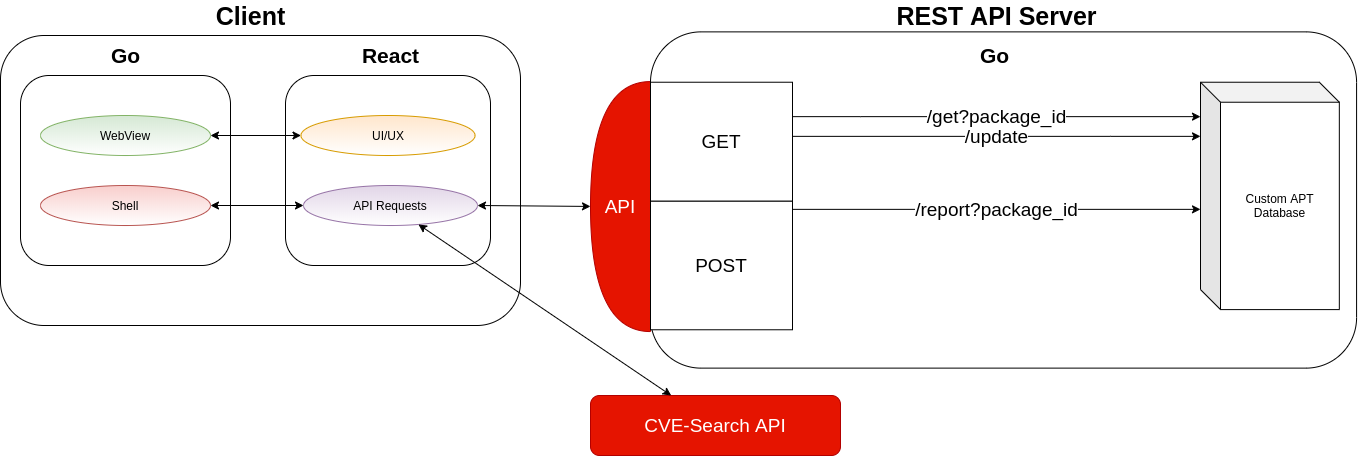

The diagram above was exported from draw.io. Its source (the exported page's mxGraphModel, read from the mxfile embedded in the PNG):
<mxGraphModel dx="2031" dy="2134" grid="1" gridSize="10" guides="1" tooltips="1" connect="1" arrows="1" fold="1" page="1" pageScale="1" pageWidth="850" pageHeight="1100" math="0" shadow="0">
  <root>
    <mxCell id="0" />
    <mxCell id="1" parent="0" />
    <mxCell id="CsAoHctZkMVWf72E9E2e-21" value="" style="group" parent="1" vertex="1" connectable="0">
      <mxGeometry width="520" height="320" as="geometry" />
    </mxCell>
    <mxCell id="CsAoHctZkMVWf72E9E2e-18" value="" style="rounded=1;whiteSpace=wrap;html=1;gradientColor=#ffffff;" parent="CsAoHctZkMVWf72E9E2e-21" vertex="1">
      <mxGeometry y="30" width="520" height="290" as="geometry" />
    </mxCell>
    <mxCell id="CsAoHctZkMVWf72E9E2e-17" value="" style="group" parent="CsAoHctZkMVWf72E9E2e-21" vertex="1" connectable="0">
      <mxGeometry x="285" y="40" width="205" height="220" as="geometry" />
    </mxCell>
    <mxCell id="CsAoHctZkMVWf72E9E2e-10" value="" style="group" parent="CsAoHctZkMVWf72E9E2e-17" vertex="1" connectable="0">
      <mxGeometry width="205" height="220" as="geometry" />
    </mxCell>
    <mxCell id="CsAoHctZkMVWf72E9E2e-8" value="" style="rounded=1;whiteSpace=wrap;html=1;" parent="CsAoHctZkMVWf72E9E2e-10" vertex="1">
      <mxGeometry y="30" width="205" height="190" as="geometry" />
    </mxCell>
    <mxCell id="CsAoHctZkMVWf72E9E2e-9" value="&lt;b&gt;&lt;font style=&quot;font-size: 21px&quot;&gt;React&lt;br&gt;&lt;/font&gt;&lt;/b&gt;" style="text;html=1;align=center;verticalAlign=middle;resizable=0;points=[];autosize=1;" parent="CsAoHctZkMVWf72E9E2e-10" vertex="1">
      <mxGeometry x="70" width="70" height="20" as="geometry" />
    </mxCell>
    <mxCell id="CsAoHctZkMVWf72E9E2e-11" value="API Requests" style="ellipse;whiteSpace=wrap;html=1;fillColor=#e1d5e7;strokeColor=#9673a6;gradientColor=#ffffff;" parent="CsAoHctZkMVWf72E9E2e-10" vertex="1">
      <mxGeometry x="18" y="140" width="174" height="40" as="geometry" />
    </mxCell>
    <mxCell id="CsAoHctZkMVWf72E9E2e-13" value="UI/UX" style="ellipse;whiteSpace=wrap;html=1;fillColor=#ffe6cc;strokeColor=#d79b00;gradientColor=#ffffff;" parent="CsAoHctZkMVWf72E9E2e-10" vertex="1">
      <mxGeometry x="15.5" y="70" width="174" height="40" as="geometry" />
    </mxCell>
    <mxCell id="CsAoHctZkMVWf72E9E2e-3" value="" style="group" parent="CsAoHctZkMVWf72E9E2e-21" vertex="1" connectable="0">
      <mxGeometry x="20" y="40" width="210" height="220" as="geometry" />
    </mxCell>
    <mxCell id="CsAoHctZkMVWf72E9E2e-2" value="&lt;b&gt;&lt;font style=&quot;font-size: 21px&quot;&gt;Go&lt;/font&gt;&lt;/b&gt;" style="text;html=1;align=center;verticalAlign=middle;resizable=0;points=[];autosize=1;" parent="CsAoHctZkMVWf72E9E2e-3" vertex="1">
      <mxGeometry x="85" width="40" height="20" as="geometry" />
    </mxCell>
    <mxCell id="CsAoHctZkMVWf72E9E2e-16" value="" style="group" parent="CsAoHctZkMVWf72E9E2e-3" vertex="1" connectable="0">
      <mxGeometry y="30" width="210" height="190" as="geometry" />
    </mxCell>
    <mxCell id="CsAoHctZkMVWf72E9E2e-1" value="" style="rounded=1;whiteSpace=wrap;html=1;" parent="CsAoHctZkMVWf72E9E2e-16" vertex="1">
      <mxGeometry width="210" height="190" as="geometry" />
    </mxCell>
    <mxCell id="CsAoHctZkMVWf72E9E2e-5" value="WebView" style="ellipse;whiteSpace=wrap;html=1;fillColor=#d5e8d4;strokeColor=#82b366;gradientColor=#ffffff;" parent="CsAoHctZkMVWf72E9E2e-16" vertex="1">
      <mxGeometry x="20" y="40" width="170" height="40" as="geometry" />
    </mxCell>
    <mxCell id="CsAoHctZkMVWf72E9E2e-6" value="Shell" style="ellipse;whiteSpace=wrap;html=1;fillColor=#f8cecc;strokeColor=#b85450;gradientColor=#ffffff;" parent="CsAoHctZkMVWf72E9E2e-16" vertex="1">
      <mxGeometry x="20" y="110" width="170" height="40" as="geometry" />
    </mxCell>
    <mxCell id="CsAoHctZkMVWf72E9E2e-19" value="&lt;b&gt;&lt;font style=&quot;font-size: 25px&quot;&gt;Client&lt;/font&gt;&lt;/b&gt;" style="text;html=1;align=center;verticalAlign=middle;resizable=0;points=[];autosize=1;" parent="CsAoHctZkMVWf72E9E2e-21" vertex="1">
      <mxGeometry x="210" width="80" height="20" as="geometry" />
    </mxCell>
    <mxCell id="CsAoHctZkMVWf72E9E2e-14" value="" style="endArrow=classic;startArrow=classic;html=1;" parent="CsAoHctZkMVWf72E9E2e-21" source="CsAoHctZkMVWf72E9E2e-5" target="CsAoHctZkMVWf72E9E2e-13" edge="1">
      <mxGeometry width="50" height="50" relative="1" as="geometry">
        <mxPoint x="330" y="270" as="sourcePoint" />
        <mxPoint x="380" y="220" as="targetPoint" />
      </mxGeometry>
    </mxCell>
    <mxCell id="CsAoHctZkMVWf72E9E2e-15" value="" style="endArrow=classic;startArrow=classic;html=1;" parent="CsAoHctZkMVWf72E9E2e-21" source="CsAoHctZkMVWf72E9E2e-6" target="CsAoHctZkMVWf72E9E2e-11" edge="1">
      <mxGeometry width="50" height="50" relative="1" as="geometry">
        <mxPoint x="300" y="320" as="sourcePoint" />
        <mxPoint x="350" y="270" as="targetPoint" />
      </mxGeometry>
    </mxCell>
    <mxCell id="WR49c1eMM92ALSadmO59-35" value="" style="endArrow=classic;startArrow=classic;html=1;fontSize=19;" edge="1" parent="1" source="CsAoHctZkMVWf72E9E2e-11" target="WR49c1eMM92ALSadmO59-20">
      <mxGeometry width="50" height="50" relative="1" as="geometry">
        <mxPoint x="690" y="230" as="sourcePoint" />
        <mxPoint x="720" y="640" as="targetPoint" />
        <Array as="points" />
      </mxGeometry>
    </mxCell>
    <mxCell id="WR49c1eMM92ALSadmO59-51" value="CVE-Search API" style="rounded=1;whiteSpace=wrap;html=1;fontSize=19;fillColor=#e51400;strokeColor=#B20000;fontColor=#ffffff;" vertex="1" parent="1">
      <mxGeometry x="590" y="390" width="250" height="60" as="geometry" />
    </mxCell>
    <mxCell id="WR49c1eMM92ALSadmO59-53" value="" style="group" vertex="1" connectable="0" parent="1">
      <mxGeometry x="590" y="0.004139017177603677" width="766.0799999999999" height="362.61395550206805" as="geometry" />
    </mxCell>
    <mxCell id="WR49c1eMM92ALSadmO59-20" value="API" style="shape=or;whiteSpace=wrap;html=1;fontSize=19;fillColor=#e51400;strokeColor=#B20000;fontColor=#ffffff;flipH=1;" vertex="1" parent="WR49c1eMM92ALSadmO59-53">
      <mxGeometry y="76.0658609828224" width="60" height="250" as="geometry" />
    </mxCell>
    <mxCell id="WR49c1eMM92ALSadmO59-6" value="" style="rounded=1;whiteSpace=wrap;html=1;" vertex="1" parent="WR49c1eMM92ALSadmO59-53">
      <mxGeometry x="69.99565217391296" y="71.41121822410702" width="613.4708695652174" height="258.16944536363064" as="geometry" />
    </mxCell>
    <mxCell id="WR49c1eMM92ALSadmO59-2" value="" style="rounded=1;whiteSpace=wrap;html=1;direction=south;" vertex="1" parent="WR49c1eMM92ALSadmO59-53">
      <mxGeometry x="60" y="26.373078093098353" width="706.08" height="336.24087740896965" as="geometry" />
    </mxCell>
    <mxCell id="WR49c1eMM92ALSadmO59-4" value="&lt;b&gt;&lt;font style=&quot;font-size: 21px&quot;&gt;Go&lt;/font&gt;&lt;/b&gt;" style="text;html=1;align=center;verticalAlign=middle;resizable=0;points=[];autosize=1;" vertex="1" parent="WR49c1eMM92ALSadmO59-53">
      <mxGeometry x="383.93887809036653" y="39.66871155113371" width="40" height="20" as="geometry" />
    </mxCell>
    <mxCell id="WR49c1eMM92ALSadmO59-1" value="&lt;b&gt;&lt;font style=&quot;font-size: 25px&quot;&gt;REST API Server&lt;/font&gt;&lt;/b&gt;" style="text;html=1;align=center;verticalAlign=middle;resizable=0;points=[];autosize=1;" vertex="1" parent="WR49c1eMM92ALSadmO59-53">
      <mxGeometry x="300.7494855072463" width="210" height="20" as="geometry" />
    </mxCell>
    <mxCell id="WR49c1eMM92ALSadmO59-37" value="GET" style="rounded=0;whiteSpace=wrap;html=1;fontSize=19;" vertex="1" parent="WR49c1eMM92ALSadmO59-53">
      <mxGeometry x="60" y="76.72725115459848" width="142" height="119.01208525766403" as="geometry" />
    </mxCell>
    <mxCell id="WR49c1eMM92ALSadmO59-38" value="POST" style="rounded=0;whiteSpace=wrap;html=1;fontSize=19;" vertex="1" parent="WR49c1eMM92ALSadmO59-53">
      <mxGeometry x="60" y="195.73933641226247" width="142" height="128.53305207827717" as="geometry" />
    </mxCell>
    <mxCell id="WR49c1eMM92ALSadmO59-46" value="/report?package_id" style="edgeStyle=orthogonalEdgeStyle;rounded=0;orthogonalLoop=1;jettySize=auto;html=1;fontSize=19;" edge="1" parent="WR49c1eMM92ALSadmO59-53" source="WR49c1eMM92ALSadmO59-38" target="WR49c1eMM92ALSadmO59-12">
      <mxGeometry relative="1" as="geometry">
        <Array as="points">
          <mxPoint x="330" y="203.90737274146437" />
          <mxPoint x="330" y="203.90737274146437" />
        </Array>
      </mxGeometry>
    </mxCell>
    <mxCell id="WR49c1eMM92ALSadmO59-44" value="/update" style="edgeStyle=orthogonalEdgeStyle;rounded=0;orthogonalLoop=1;jettySize=auto;html=1;fontSize=19;" edge="1" parent="WR49c1eMM92ALSadmO59-53" source="WR49c1eMM92ALSadmO59-37" target="WR49c1eMM92ALSadmO59-12">
      <mxGeometry relative="1" as="geometry">
        <Array as="points">
          <mxPoint x="520" y="130.91329378343045" />
          <mxPoint x="520" y="130.91329378343045" />
        </Array>
      </mxGeometry>
    </mxCell>
    <mxCell id="WR49c1eMM92ALSadmO59-42" value="/get?package_id" style="edgeStyle=orthogonalEdgeStyle;rounded=0;orthogonalLoop=1;jettySize=auto;html=1;fontSize=19;" edge="1" parent="WR49c1eMM92ALSadmO59-53" source="WR49c1eMM92ALSadmO59-37" target="WR49c1eMM92ALSadmO59-12">
      <mxGeometry relative="1" as="geometry">
        <Array as="points">
          <mxPoint x="270" y="111.07794624048643" />
          <mxPoint x="270" y="111.07794624048643" />
        </Array>
      </mxGeometry>
    </mxCell>
    <mxCell id="WR49c1eMM92ALSadmO59-12" value="Custom APT Database" style="shape=cube;whiteSpace=wrap;html=1;boundedLbl=1;backgroundOutline=1;darkOpacity=0.05;darkOpacity2=0.1;" vertex="1" parent="WR49c1eMM92ALSadmO59-53">
      <mxGeometry x="609.995652173913" y="76.72297180233696" width="138.83" height="227.37655595427574" as="geometry" />
    </mxCell>
    <mxCell id="WR49c1eMM92ALSadmO59-54" value="" style="endArrow=classic;startArrow=classic;html=1;fontSize=19;" edge="1" parent="1" source="CsAoHctZkMVWf72E9E2e-11" target="WR49c1eMM92ALSadmO59-51">
      <mxGeometry width="50" height="50" relative="1" as="geometry">
        <mxPoint x="481.22259776510964" y="202.83330019719597" as="sourcePoint" />
        <mxPoint x="600" y="191.7391304347825" as="targetPoint" />
        <Array as="points" />
      </mxGeometry>
    </mxCell>
  </root>
</mxGraphModel>